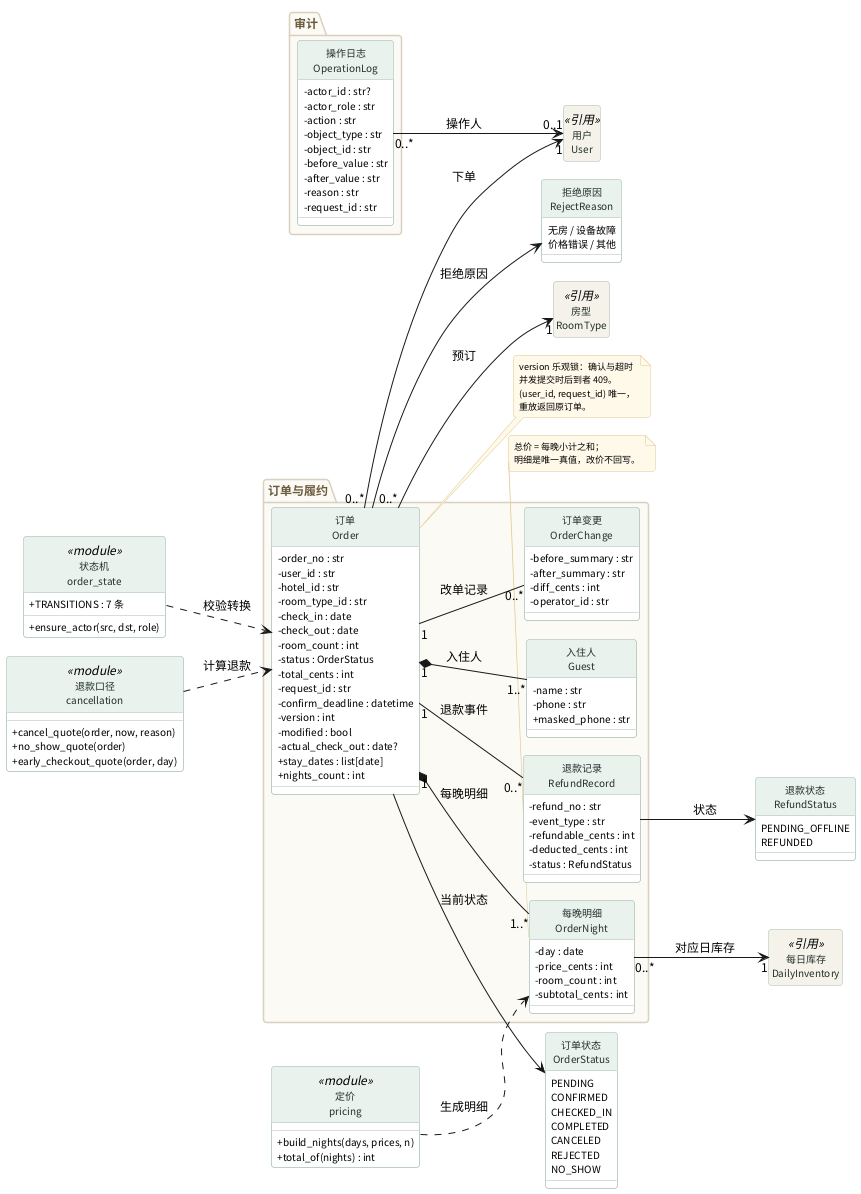

The diagram above was rendered by PlantUML. Its source (embedded in the PNG):
@startuml
' 图 3-2 订单与审计类图（实现版）
!pragma layout smetana
skinparam backgroundColor #FFFFFF
skinparam defaultFontName "Noto Sans CJK SC"
skinparam defaultFontSize 12
skinparam shadowing false
skinparam roundCorner 6
skinparam classAttributeIconSize 0
hide circle
skinparam class {
  BackgroundColor #FFFFFF
  BorderColor #A9BFB7
  HeaderBackgroundColor #EAF2EE
  HeaderFontColor #123F36
  FontColor #22302B
  AttributeFontSize 10
}
skinparam package {
  BackgroundColor #FCFAF5
  BorderColor #D9D1C0
  FontColor #6B5B3E
  FontSize 12
}
skinparam note {
  BackgroundColor #FFF9EA
  BorderColor #E0C98F
  FontSize 9
}
left to right direction

package "订单与履约" as P4 {
  class "订单\nOrder" as Order {
    - order_no : str
    - user_id : str
    - hotel_id : str
    - room_type_id : str
    - check_in : date
    - check_out : date
    - room_count : int
    - status : OrderStatus
    - total_cents : int
    - request_id : str
    - confirm_deadline : datetime
    - version : int
    - modified : bool
    - actual_check_out : date?
    + stay_dates : list[date]
    + nights_count : int
  }
  class "每晚明细\nOrderNight" as OrderNight {
    - day : date
    - price_cents : int
    - room_count : int
    - subtotal_cents : int
  }
  class "入住人\nGuest" as Guest {
    - name : str
    - phone : str
    + masked_phone : str
  }
  class "订单变更\nOrderChange" as OrderChange {
    - before_summary : str
    - after_summary : str
    - diff_cents : int
    - operator_id : str
  }
  class "退款记录\nRefundRecord" as RefundRecord {
    - refund_no : str
    - event_type : str
    - refundable_cents : int
    - deducted_cents : int
    - status : RefundStatus
  }
}

package "审计" as P5 {
  class "操作日志\nOperationLog" as OperationLog {
    - actor_id : str?
    - actor_role : str
    - action : str
    - object_type : str
    - object_id : str
    - before_value : str
    - after_value : str
    - reason : str
    - request_id : str
  }
}

class "状态机\norder_state" as OrderState <<module>> {
  + TRANSITIONS : 7 条
  + ensure_actor(src, dst, role)
}
class "退款口径\ncancellation" as Cancellation <<module>> {
  + cancel_quote(order, now, reason)
  + no_show_quote(order)
  + early_checkout_quote(order, day)
}
class "定价\npricing" as Pricing <<module>> {
  + build_nights(days, prices, n)
  + total_of(nights) : int
}

enum "订单状态\nOrderStatus" as OrderStatus {
  PENDING
  CONFIRMED
  CHECKED_IN
  COMPLETED
  CANCELED
  REJECTED
  NO_SHOW
}
enum "退款状态\nRefundStatus" as RefundStatus {
  PENDING_OFFLINE
  REFUNDED
}
enum "拒绝原因\nRejectReason" as RejectReason {
  无房 / 设备故障
  价格错误 / 其他
}

class "用户\nUser" as User <<引用>> #F5F2EA
class "房型\nRoomType" as RoomType <<引用>> #F5F2EA
class "每日库存\nDailyInventory" as DailyInventory <<引用>> #F5F2EA
hide User members
hide RoomType members
hide DailyInventory members

Order "1" *-- "1..*" OrderNight : 每晚明细
Order "1" *-- "1..*" Guest : 入住人
Order "1" -- "0..*" RefundRecord : 退款事件
Order "1" -- "0..*" OrderChange : 改单记录
Order --> OrderStatus : 当前状态
Order "0..*" --> "1" User : 下单
Order "0..*" --> "1" RoomType : 预订
OrderNight "0..*" --> "1" DailyInventory : 对应日库存
OperationLog "0..*" --> "0..1" User : 操作人
Order --> RejectReason : 拒绝原因
RefundRecord --> RefundStatus : 状态
OrderState ..> Order : 校验转换
Cancellation ..> Order : 计算退款
Pricing ..> OrderNight : 生成明细

note right of Order
  version 乐观锁：确认与超时
  并发提交时后到者 409。
  (user_id, request_id) 唯一，
  重放返回原订单。
end note

note bottom of OrderNight
  总价 = 每晚小计之和；
  明细是唯一真值，改价不回写。
end note

@enduml